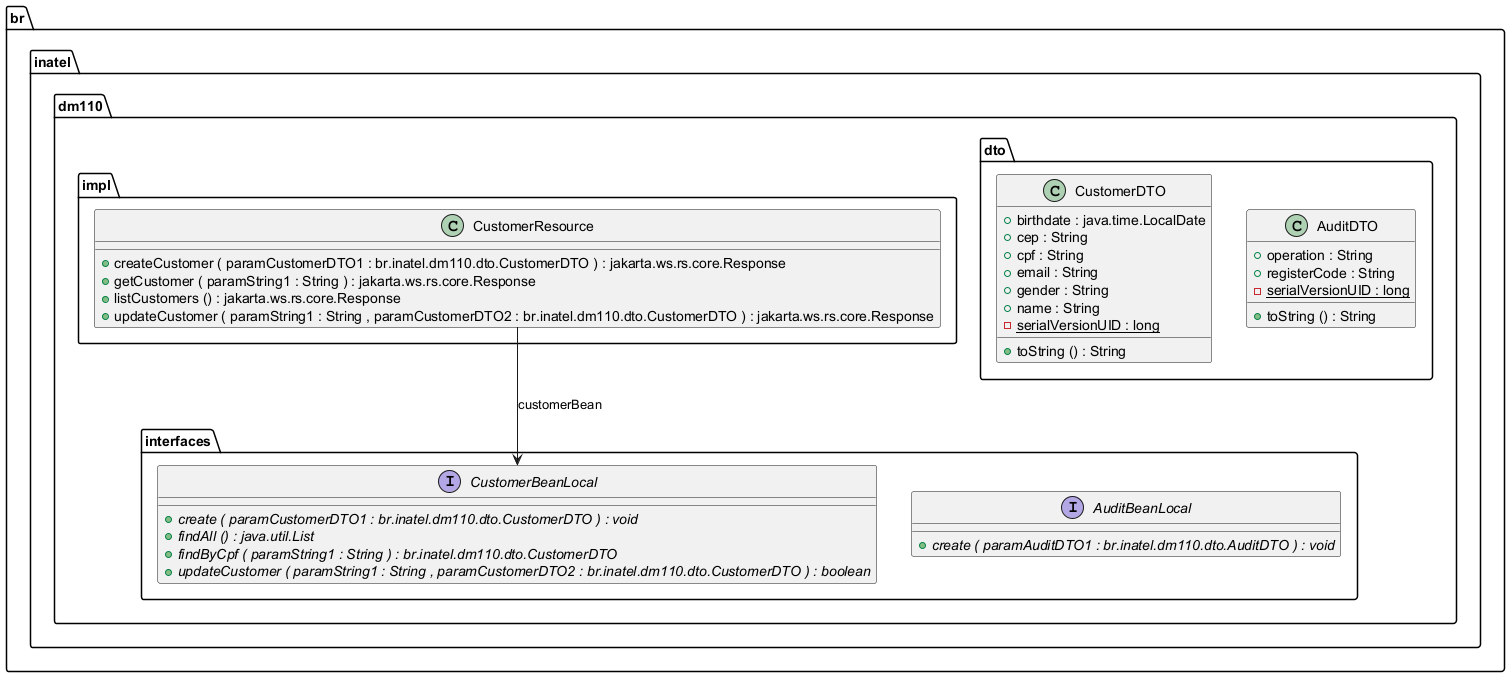

The diagram above was rendered by PlantUML. Its source (embedded in the PNG):
@startuml

class br.inatel.dm110.dto.AuditDTO {
	{field} +operation : String
	{field} +registerCode : String
	{field} {static} -serialVersionUID : long
	{method} +toString () : String
}


class br.inatel.dm110.dto.CustomerDTO {
	{field} +birthdate : java.time.LocalDate
	{field} +cep : String
	{field} +cpf : String
	{field} +email : String
	{field} +gender : String
	{field} +name : String
	{field} {static} -serialVersionUID : long
	{method} +toString () : String
}


class br.inatel.dm110.impl.CustomerResource {
	{method} +createCustomer ( paramCustomerDTO1 : br.inatel.dm110.dto.CustomerDTO ) : jakarta.ws.rs.core.Response
	{method} +getCustomer ( paramString1 : String ) : jakarta.ws.rs.core.Response
	{method} +listCustomers () : jakarta.ws.rs.core.Response
	{method} +updateCustomer ( paramString1 : String , paramCustomerDTO2 : br.inatel.dm110.dto.CustomerDTO ) : jakarta.ws.rs.core.Response
}


interface br.inatel.dm110.interfaces.AuditBeanLocal {
	{method}  {abstract} +create ( paramAuditDTO1 : br.inatel.dm110.dto.AuditDTO ) : void
}


interface br.inatel.dm110.interfaces.CustomerBeanLocal {
	{method}  {abstract} +create ( paramCustomerDTO1 : br.inatel.dm110.dto.CustomerDTO ) : void
	{method}  {abstract} +findAll () : java.util.List
	{method}  {abstract} +findByCpf ( paramString1 : String ) : br.inatel.dm110.dto.CustomerDTO
	{method}  {abstract} +updateCustomer ( paramString1 : String , paramCustomerDTO2 : br.inatel.dm110.dto.CustomerDTO ) : boolean
}




br.inatel.dm110.impl.CustomerResource -->  br.inatel.dm110.interfaces.CustomerBeanLocal : customerBean


@enduml